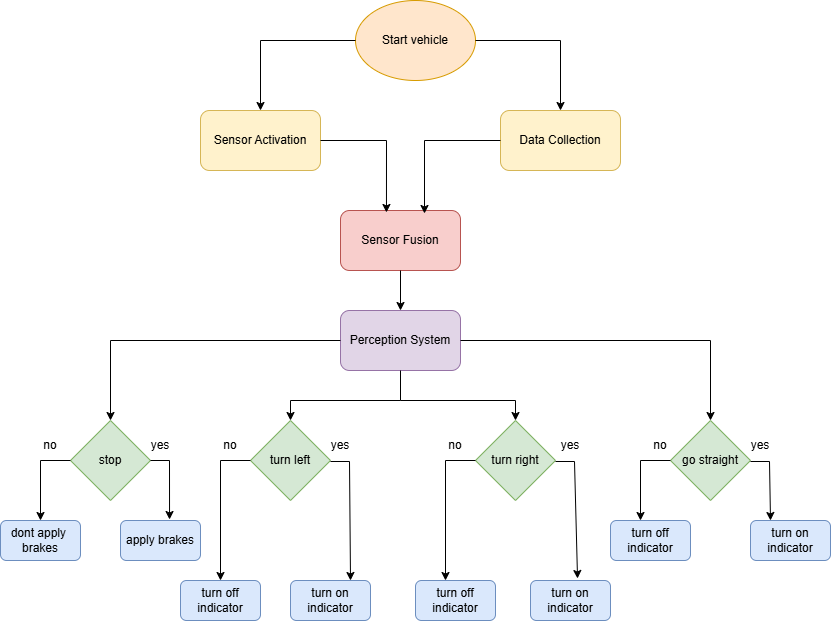

The diagram above was exported from draw.io. Its source (the exported page's mxGraphModel, read from the mxfile embedded in the PNG):
<mxGraphModel dx="1106" dy="597" grid="1" gridSize="10" guides="1" tooltips="1" connect="1" arrows="1" fold="1" page="1" pageScale="1" pageWidth="850" pageHeight="1100" math="0" shadow="0">
  <root>
    <mxCell id="0" />
    <mxCell id="1" parent="0" />
    <mxCell id="mQzF6FZRyz7d-AISJ5hJ-1" parent="1" style="ellipse;whiteSpace=wrap;html=1;fillColor=#ffe6cc;strokeColor=#d79b00;" value="Start vehicle" vertex="1">
      <mxGeometry height="80" width="120" x="365" y="70" as="geometry" />
    </mxCell>
    <mxCell id="mQzF6FZRyz7d-AISJ5hJ-2" parent="1" style="rounded=1;whiteSpace=wrap;html=1;fillColor=#fff2cc;strokeColor=#d6b656;" value="Sensor Activation" vertex="1">
      <mxGeometry height="60" width="120" x="210" y="180" as="geometry" />
    </mxCell>
    <mxCell id="mQzF6FZRyz7d-AISJ5hJ-3" parent="1" style="rounded=1;whiteSpace=wrap;html=1;fillColor=#fff2cc;strokeColor=#d6b656;" value="Data Collection" vertex="1">
      <mxGeometry height="60" width="120" x="510" y="180" as="geometry" />
    </mxCell>
    <mxCell id="mQzF6FZRyz7d-AISJ5hJ-4" parent="1" style="rounded=1;whiteSpace=wrap;html=1;fillColor=#f8cecc;strokeColor=#b85450;" value="Sensor Fusion" vertex="1">
      <mxGeometry height="60" width="120" x="350" y="280" as="geometry" />
    </mxCell>
    <mxCell id="mQzF6FZRyz7d-AISJ5hJ-5" parent="1" style="rounded=1;whiteSpace=wrap;html=1;fillColor=#e1d5e7;strokeColor=#9673a6;" value="Perception System" vertex="1">
      <mxGeometry height="60" width="120" x="350" y="380" as="geometry" />
    </mxCell>
    <mxCell id="mQzF6FZRyz7d-AISJ5hJ-6" parent="1" style="rhombus;whiteSpace=wrap;html=1;fillColor=#d5e8d4;strokeColor=#82b366;" value="stop" vertex="1">
      <mxGeometry height="80" width="80" x="80" y="490" as="geometry" />
    </mxCell>
    <mxCell id="mQzF6FZRyz7d-AISJ5hJ-7" parent="1" style="rhombus;whiteSpace=wrap;html=1;fillColor=#d5e8d4;strokeColor=#82b366;" value="turn left" vertex="1">
      <mxGeometry height="80" width="80" x="260" y="490" as="geometry" />
    </mxCell>
    <mxCell id="mQzF6FZRyz7d-AISJ5hJ-8" parent="1" style="rhombus;whiteSpace=wrap;html=1;fillColor=#d5e8d4;strokeColor=#82b366;" value="turn right" vertex="1">
      <mxGeometry height="80" width="80" x="485" y="490" as="geometry" />
    </mxCell>
    <mxCell id="mQzF6FZRyz7d-AISJ5hJ-9" parent="1" style="rhombus;whiteSpace=wrap;html=1;fillColor=#d5e8d4;strokeColor=#82b366;" value="go straight" vertex="1">
      <mxGeometry height="80" width="80" x="680" y="490" as="geometry" />
    </mxCell>
    <mxCell id="mQzF6FZRyz7d-AISJ5hJ-10" edge="1" parent="1" source="mQzF6FZRyz7d-AISJ5hJ-1" style="endArrow=classic;html=1;rounded=0;exitX=0;exitY=0.5;exitDx=0;exitDy=0;entryX=0.5;entryY=0;entryDx=0;entryDy=0;" target="mQzF6FZRyz7d-AISJ5hJ-2" value="">
      <mxGeometry height="50" relative="1" width="50" as="geometry">
        <Array as="points">
          <mxPoint x="270" y="110" />
        </Array>
        <mxPoint x="400" y="380" as="sourcePoint" />
        <mxPoint x="450" y="330" as="targetPoint" />
      </mxGeometry>
    </mxCell>
    <mxCell id="mQzF6FZRyz7d-AISJ5hJ-11" edge="1" parent="1" source="mQzF6FZRyz7d-AISJ5hJ-1" style="endArrow=classic;html=1;rounded=0;exitX=1;exitY=0.5;exitDx=0;exitDy=0;entryX=0.5;entryY=0;entryDx=0;entryDy=0;" target="mQzF6FZRyz7d-AISJ5hJ-3" value="">
      <mxGeometry height="50" relative="1" width="50" as="geometry">
        <Array as="points">
          <mxPoint x="570" y="110" />
        </Array>
        <mxPoint x="400" y="370" as="sourcePoint" />
        <mxPoint x="450" y="320" as="targetPoint" />
      </mxGeometry>
    </mxCell>
    <mxCell id="mQzF6FZRyz7d-AISJ5hJ-12" edge="1" parent="1" source="mQzF6FZRyz7d-AISJ5hJ-2" style="endArrow=classic;html=1;rounded=0;exitX=1;exitY=0.5;exitDx=0;exitDy=0;entryX=0.383;entryY=0.033;entryDx=0;entryDy=0;entryPerimeter=0;" target="mQzF6FZRyz7d-AISJ5hJ-4" value="">
      <mxGeometry height="50" relative="1" width="50" as="geometry">
        <Array as="points">
          <mxPoint x="396" y="210" />
        </Array>
        <mxPoint x="400" y="370" as="sourcePoint" />
        <mxPoint x="450" y="320" as="targetPoint" />
      </mxGeometry>
    </mxCell>
    <mxCell id="mQzF6FZRyz7d-AISJ5hJ-13" edge="1" parent="1" source="mQzF6FZRyz7d-AISJ5hJ-3" style="endArrow=classic;html=1;rounded=0;exitX=0;exitY=0.5;exitDx=0;exitDy=0;entryX=0.7;entryY=0.05;entryDx=0;entryDy=0;entryPerimeter=0;" target="mQzF6FZRyz7d-AISJ5hJ-4" value="">
      <mxGeometry height="50" relative="1" width="50" as="geometry">
        <Array as="points">
          <mxPoint x="434" y="210" />
        </Array>
        <mxPoint x="400" y="370" as="sourcePoint" />
        <mxPoint x="440" y="277" as="targetPoint" />
      </mxGeometry>
    </mxCell>
    <mxCell id="mQzF6FZRyz7d-AISJ5hJ-14" edge="1" parent="1" source="mQzF6FZRyz7d-AISJ5hJ-4" style="endArrow=classic;html=1;rounded=0;exitX=0.5;exitY=1;exitDx=0;exitDy=0;entryX=0.5;entryY=0;entryDx=0;entryDy=0;" target="mQzF6FZRyz7d-AISJ5hJ-5" value="">
      <mxGeometry height="50" relative="1" width="50" as="geometry">
        <mxPoint x="400" y="370" as="sourcePoint" />
        <mxPoint x="450" y="320" as="targetPoint" />
      </mxGeometry>
    </mxCell>
    <mxCell id="mQzF6FZRyz7d-AISJ5hJ-15" edge="1" parent="1" source="mQzF6FZRyz7d-AISJ5hJ-5" style="endArrow=classic;html=1;rounded=0;exitX=0;exitY=0.5;exitDx=0;exitDy=0;entryX=0.5;entryY=0;entryDx=0;entryDy=0;" target="mQzF6FZRyz7d-AISJ5hJ-6" value="">
      <mxGeometry height="50" relative="1" width="50" as="geometry">
        <Array as="points">
          <mxPoint x="120" y="410" />
        </Array>
        <mxPoint x="400" y="370" as="sourcePoint" />
        <mxPoint x="450" y="320" as="targetPoint" />
      </mxGeometry>
    </mxCell>
    <mxCell id="mQzF6FZRyz7d-AISJ5hJ-16" edge="1" parent="1" source="mQzF6FZRyz7d-AISJ5hJ-5" style="endArrow=classic;html=1;rounded=0;exitX=1;exitY=0.5;exitDx=0;exitDy=0;entryX=0.5;entryY=0;entryDx=0;entryDy=0;" target="mQzF6FZRyz7d-AISJ5hJ-9" value="">
      <mxGeometry height="50" relative="1" width="50" as="geometry">
        <Array as="points">
          <mxPoint x="720" y="410" />
        </Array>
        <mxPoint x="400" y="470" as="sourcePoint" />
        <mxPoint x="450" y="420" as="targetPoint" />
      </mxGeometry>
    </mxCell>
    <mxCell id="mQzF6FZRyz7d-AISJ5hJ-17" edge="1" parent="1" source="mQzF6FZRyz7d-AISJ5hJ-5" style="endArrow=classic;html=1;rounded=0;entryX=0.5;entryY=0;entryDx=0;entryDy=0;exitX=0.5;exitY=1;exitDx=0;exitDy=0;" target="mQzF6FZRyz7d-AISJ5hJ-7" value="">
      <mxGeometry height="50" relative="1" width="50" as="geometry">
        <Array as="points">
          <mxPoint x="410" y="470" />
          <mxPoint x="300" y="470" />
        </Array>
        <mxPoint x="410" y="470" as="sourcePoint" />
        <mxPoint x="420" y="490" as="targetPoint" />
      </mxGeometry>
    </mxCell>
    <mxCell id="mQzF6FZRyz7d-AISJ5hJ-18" edge="1" parent="1" style="endArrow=classic;html=1;rounded=0;entryX=0.5;entryY=0;entryDx=0;entryDy=0;" target="mQzF6FZRyz7d-AISJ5hJ-8" value="">
      <mxGeometry height="50" relative="1" width="50" as="geometry">
        <Array as="points">
          <mxPoint x="525" y="470" />
        </Array>
        <mxPoint x="410" y="470" as="sourcePoint" />
        <mxPoint x="450" y="420" as="targetPoint" />
      </mxGeometry>
    </mxCell>
    <mxCell id="mQzF6FZRyz7d-AISJ5hJ-19" parent="1" style="rounded=1;whiteSpace=wrap;html=1;fillColor=#dae8fc;strokeColor=#6c8ebf;" value="dont apply&amp;nbsp;&lt;div&gt;brakes&lt;/div&gt;" vertex="1">
      <mxGeometry height="40" width="80" x="10" y="590" as="geometry" />
    </mxCell>
    <mxCell id="mQzF6FZRyz7d-AISJ5hJ-20" parent="1" style="rounded=1;whiteSpace=wrap;html=1;fillColor=#dae8fc;strokeColor=#6c8ebf;" value="apply brakes" vertex="1">
      <mxGeometry height="40" width="80" x="130" y="590" as="geometry" />
    </mxCell>
    <mxCell id="mQzF6FZRyz7d-AISJ5hJ-21" parent="1" style="rounded=1;whiteSpace=wrap;html=1;fillColor=#dae8fc;strokeColor=#6c8ebf;" value="turn on indicator" vertex="1">
      <mxGeometry height="40" width="80" x="760" y="590" as="geometry" />
    </mxCell>
    <mxCell id="mQzF6FZRyz7d-AISJ5hJ-23" parent="1" style="rounded=1;whiteSpace=wrap;html=1;fillColor=#dae8fc;strokeColor=#6c8ebf;" value="turn off indicator" vertex="1">
      <mxGeometry height="40" width="80" x="620" y="590" as="geometry" />
    </mxCell>
    <mxCell id="mQzF6FZRyz7d-AISJ5hJ-24" parent="1" style="rounded=1;whiteSpace=wrap;html=1;fillColor=#dae8fc;strokeColor=#6c8ebf;" value="turn off indicator" vertex="1">
      <mxGeometry height="40" width="80" x="190" y="650" as="geometry" />
    </mxCell>
    <mxCell id="mQzF6FZRyz7d-AISJ5hJ-25" parent="1" style="rounded=1;whiteSpace=wrap;html=1;fillColor=#dae8fc;strokeColor=#6c8ebf;" value="turn on indicator" vertex="1">
      <mxGeometry height="40" width="80" x="300" y="650" as="geometry" />
    </mxCell>
    <mxCell id="mQzF6FZRyz7d-AISJ5hJ-26" parent="1" style="rounded=1;whiteSpace=wrap;html=1;fillColor=#dae8fc;strokeColor=#6c8ebf;" value="turn off indicator" vertex="1">
      <mxGeometry height="40" width="80" x="425" y="650" as="geometry" />
    </mxCell>
    <mxCell id="mQzF6FZRyz7d-AISJ5hJ-27" parent="1" style="rounded=1;whiteSpace=wrap;html=1;fillColor=#dae8fc;strokeColor=#6c8ebf;" value="turn on indicator" vertex="1">
      <mxGeometry height="40" width="80" x="540" y="650" as="geometry" />
    </mxCell>
    <mxCell id="mQzF6FZRyz7d-AISJ5hJ-33" edge="1" parent="1" source="mQzF6FZRyz7d-AISJ5hJ-6" style="endArrow=classic;html=1;rounded=0;exitX=0;exitY=0.5;exitDx=0;exitDy=0;entryX=0.5;entryY=0;entryDx=0;entryDy=0;" target="mQzF6FZRyz7d-AISJ5hJ-19" value="">
      <mxGeometry height="50" relative="1" width="50" as="geometry">
        <Array as="points">
          <mxPoint x="50" y="530" />
        </Array>
        <mxPoint x="400" y="470" as="sourcePoint" />
        <mxPoint x="450" y="420" as="targetPoint" />
      </mxGeometry>
    </mxCell>
    <mxCell id="mQzF6FZRyz7d-AISJ5hJ-34" edge="1" parent="1" style="endArrow=classic;html=1;rounded=0;exitX=0;exitY=0.5;exitDx=0;exitDy=0;entryX=0.5;entryY=0;entryDx=0;entryDy=0;" target="mQzF6FZRyz7d-AISJ5hJ-24" value="">
      <mxGeometry height="50" relative="1" width="50" as="geometry">
        <Array as="points">
          <mxPoint x="230" y="530" />
        </Array>
        <mxPoint x="260" y="530" as="sourcePoint" />
        <mxPoint x="230" y="590" as="targetPoint" />
      </mxGeometry>
    </mxCell>
    <mxCell id="mQzF6FZRyz7d-AISJ5hJ-35" edge="1" parent="1" style="endArrow=classic;html=1;rounded=0;exitX=0;exitY=0.5;exitDx=0;exitDy=0;entryX=0.5;entryY=0;entryDx=0;entryDy=0;" value="">
      <mxGeometry height="50" relative="1" width="50" as="geometry">
        <Array as="points">
          <mxPoint x="455" y="530" />
        </Array>
        <mxPoint x="485" y="530" as="sourcePoint" />
        <mxPoint x="455" y="650" as="targetPoint" />
      </mxGeometry>
    </mxCell>
    <mxCell id="mQzF6FZRyz7d-AISJ5hJ-36" edge="1" parent="1" style="endArrow=classic;html=1;rounded=0;exitX=0;exitY=0.5;exitDx=0;exitDy=0;" value="">
      <mxGeometry height="50" relative="1" width="50" as="geometry">
        <Array as="points">
          <mxPoint x="650" y="530" />
        </Array>
        <mxPoint x="680" y="530" as="sourcePoint" />
        <mxPoint x="650" y="590" as="targetPoint" />
      </mxGeometry>
    </mxCell>
    <mxCell id="mQzF6FZRyz7d-AISJ5hJ-37" edge="1" parent="1" source="mQzF6FZRyz7d-AISJ5hJ-6" style="endArrow=classic;html=1;rounded=0;exitX=1;exitY=0.5;exitDx=0;exitDy=0;entryX=0.613;entryY=-0.025;entryDx=0;entryDy=0;entryPerimeter=0;" target="mQzF6FZRyz7d-AISJ5hJ-20" value="">
      <mxGeometry height="50" relative="1" width="50" as="geometry">
        <Array as="points">
          <mxPoint x="179" y="530" />
        </Array>
        <mxPoint x="410" y="470" as="sourcePoint" />
        <mxPoint x="460" y="420" as="targetPoint" />
      </mxGeometry>
    </mxCell>
    <mxCell id="mQzF6FZRyz7d-AISJ5hJ-38" edge="1" parent="1" style="endArrow=classic;html=1;rounded=0;exitX=1;exitY=0.5;exitDx=0;exitDy=0;entryX=0.25;entryY=0;entryDx=0;entryDy=0;" target="mQzF6FZRyz7d-AISJ5hJ-21" value="">
      <mxGeometry height="50" relative="1" width="50" as="geometry">
        <Array as="points">
          <mxPoint x="779" y="531" />
        </Array>
        <mxPoint x="760" y="531" as="sourcePoint" />
        <mxPoint x="779" y="590" as="targetPoint" />
      </mxGeometry>
    </mxCell>
    <mxCell id="mQzF6FZRyz7d-AISJ5hJ-39" edge="1" parent="1" style="endArrow=classic;html=1;rounded=0;exitX=1;exitY=0.5;exitDx=0;exitDy=0;entryX=0.588;entryY=-0.05;entryDx=0;entryDy=0;entryPerimeter=0;" target="mQzF6FZRyz7d-AISJ5hJ-27" value="">
      <mxGeometry height="50" relative="1" width="50" as="geometry">
        <Array as="points">
          <mxPoint x="584" y="531" />
        </Array>
        <mxPoint x="565" y="531" as="sourcePoint" />
        <mxPoint x="584" y="590" as="targetPoint" />
      </mxGeometry>
    </mxCell>
    <mxCell id="mQzF6FZRyz7d-AISJ5hJ-40" edge="1" parent="1" style="endArrow=classic;html=1;rounded=0;exitX=1;exitY=0.5;exitDx=0;exitDy=0;entryX=0.75;entryY=0;entryDx=0;entryDy=0;" target="mQzF6FZRyz7d-AISJ5hJ-25" value="">
      <mxGeometry height="50" relative="1" width="50" as="geometry">
        <Array as="points">
          <mxPoint x="359" y="531" />
        </Array>
        <mxPoint x="340" y="531" as="sourcePoint" />
        <mxPoint x="359" y="590" as="targetPoint" />
      </mxGeometry>
    </mxCell>
    <mxCell id="mQzF6FZRyz7d-AISJ5hJ-41" parent="1" style="text;html=1;whiteSpace=wrap;strokeColor=none;fillColor=none;align=center;verticalAlign=middle;rounded=0;" value="no" vertex="1">
      <mxGeometry height="30" width="60" x="30" y="500" as="geometry" />
    </mxCell>
    <mxCell id="mQzF6FZRyz7d-AISJ5hJ-42" parent="1" style="text;html=1;whiteSpace=wrap;strokeColor=none;fillColor=none;align=center;verticalAlign=middle;rounded=0;" value="yes" vertex="1">
      <mxGeometry height="30" width="60" x="140" y="500" as="geometry" />
    </mxCell>
    <mxCell id="mQzF6FZRyz7d-AISJ5hJ-43" parent="1" style="text;html=1;whiteSpace=wrap;strokeColor=none;fillColor=none;align=center;verticalAlign=middle;rounded=0;" value="no" vertex="1">
      <mxGeometry height="30" width="60" x="210" y="500" as="geometry" />
    </mxCell>
    <mxCell id="mQzF6FZRyz7d-AISJ5hJ-44" parent="1" style="text;html=1;whiteSpace=wrap;strokeColor=none;fillColor=none;align=center;verticalAlign=middle;rounded=0;" value="yes" vertex="1">
      <mxGeometry height="30" width="60" x="320" y="500" as="geometry" />
    </mxCell>
    <mxCell id="mQzF6FZRyz7d-AISJ5hJ-45" parent="1" style="text;html=1;whiteSpace=wrap;strokeColor=none;fillColor=none;align=center;verticalAlign=middle;rounded=0;" value="no" vertex="1">
      <mxGeometry height="30" width="60" x="435" y="500" as="geometry" />
    </mxCell>
    <mxCell id="mQzF6FZRyz7d-AISJ5hJ-46" parent="1" style="text;html=1;whiteSpace=wrap;strokeColor=none;fillColor=none;align=center;verticalAlign=middle;rounded=0;" value="yes" vertex="1">
      <mxGeometry height="30" width="60" x="550" y="500" as="geometry" />
    </mxCell>
    <mxCell id="mQzF6FZRyz7d-AISJ5hJ-47" parent="1" style="text;html=1;whiteSpace=wrap;strokeColor=none;fillColor=none;align=center;verticalAlign=middle;rounded=0;" value="no" vertex="1">
      <mxGeometry height="30" width="60" x="640" y="500" as="geometry" />
    </mxCell>
    <mxCell id="mQzF6FZRyz7d-AISJ5hJ-48" parent="1" style="text;html=1;whiteSpace=wrap;strokeColor=none;fillColor=none;align=center;verticalAlign=middle;rounded=0;" value="yes" vertex="1">
      <mxGeometry height="30" width="60" x="740" y="500" as="geometry" />
    </mxCell>
  </root>
</mxGraphModel>